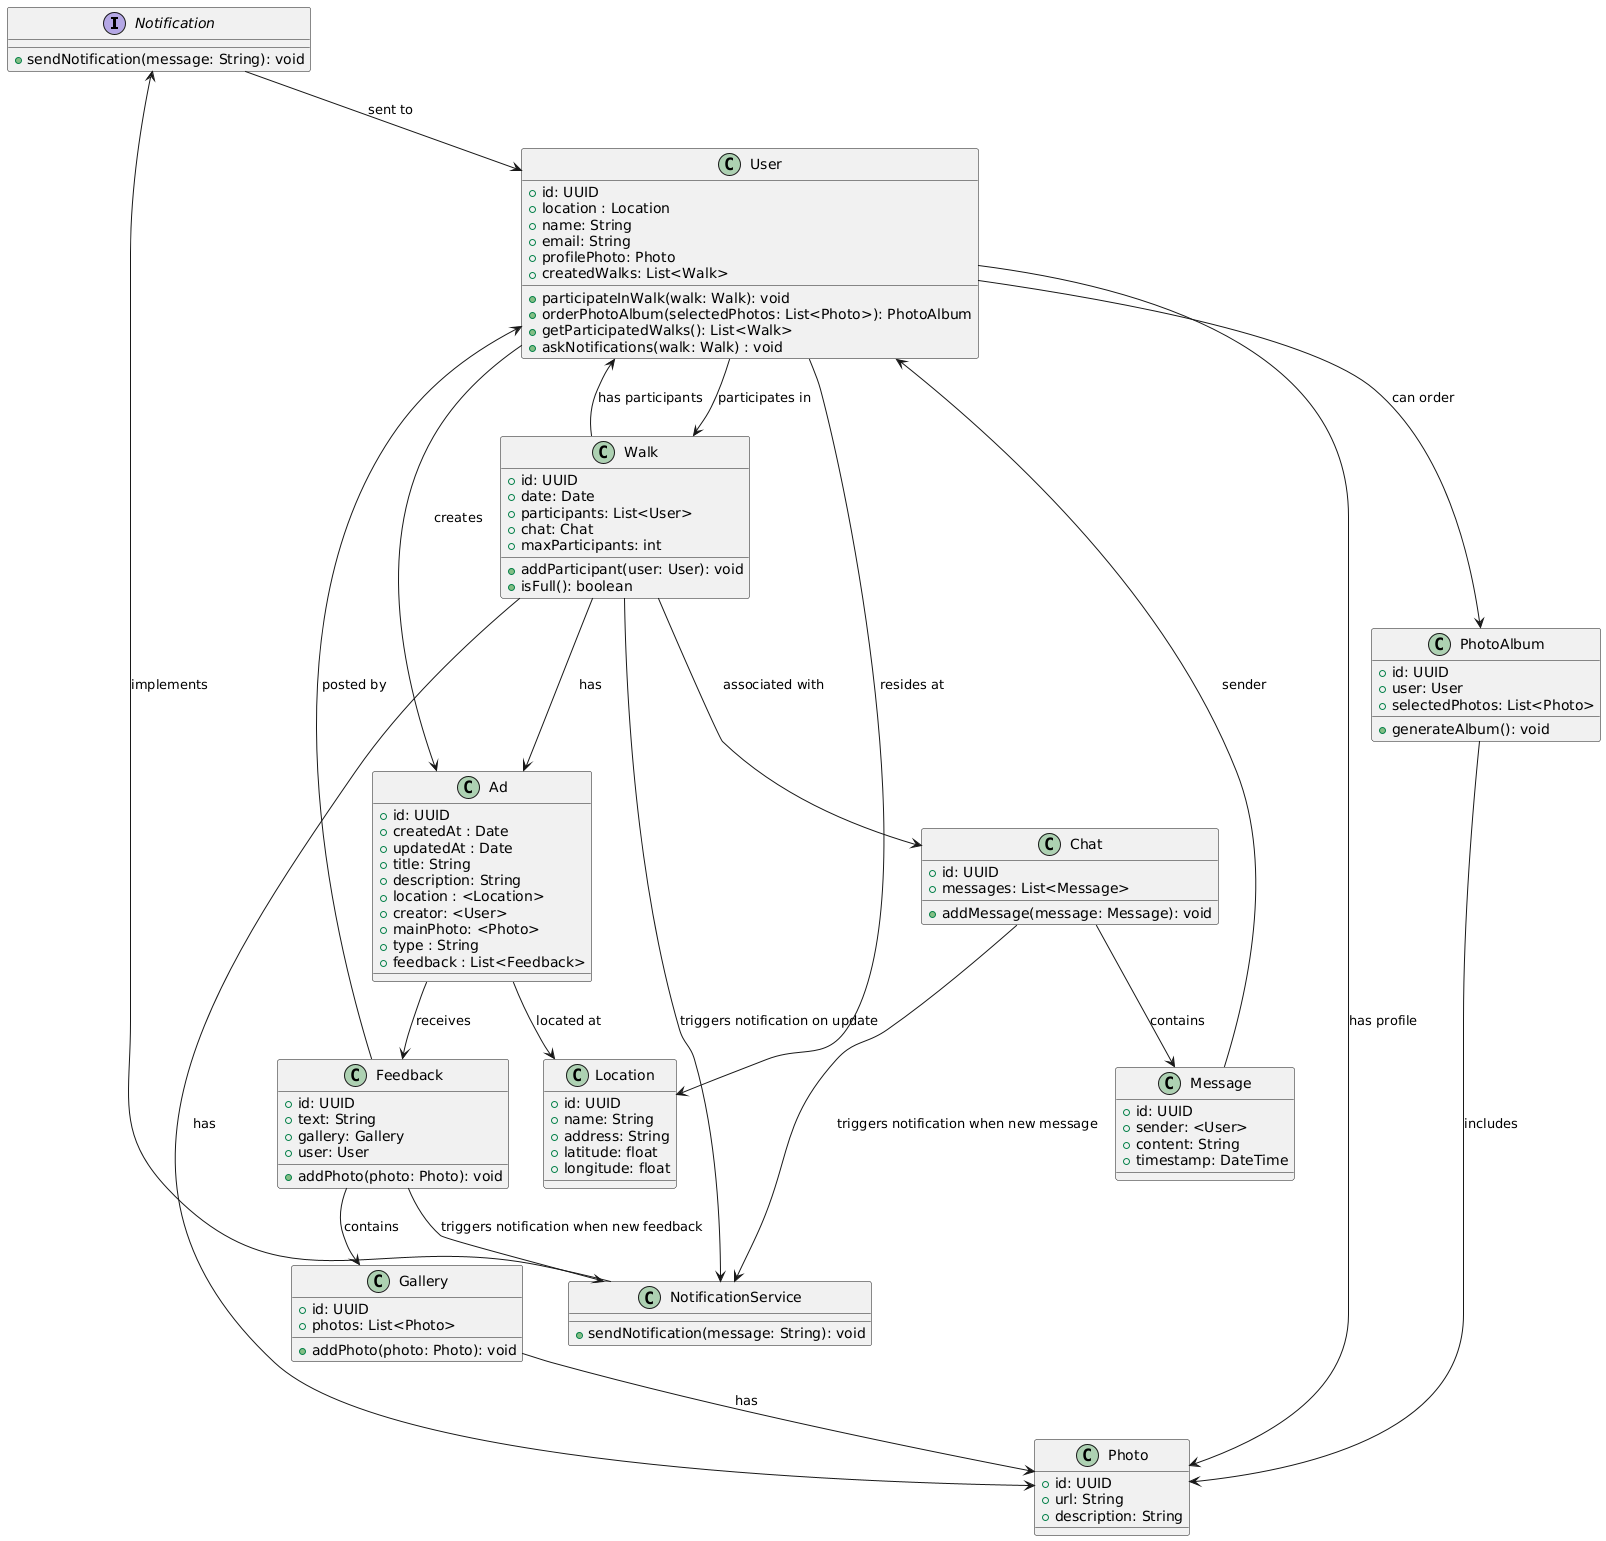

The diagram above was rendered by PlantUML. Its source (embedded in the PNG):
@startuml
interface Notification {
  + sendNotification(message: String): void
}

class NotificationService {
  + sendNotification(message: String): void
}


class User {
  + id: UUID
  + location : Location
  + name: String
  + email: String
  + profilePhoto: Photo
  + participateInWalk(walk: Walk): void
  + orderPhotoAlbum(selectedPhotos: List<Photo>): PhotoAlbum
  + getParticipatedWalks(): List<Walk>
  + createdWalks: List<Walk>
  + askNotifications(walk: Walk) : void
}

class Ad { 
+ id: UUID
+ createdAt : Date
+ updatedAt : Date
+ title: String
+ description: String
+ location : <Location>
+ creator: <User>
+ mainPhoto: <Photo>
+ type : String
+ feedback : List<Feedback>
} 

class Location {
  + id: UUID
  + name: String
  + address: String
  + latitude: float
  + longitude: float
}

class Walk {
  + id: UUID
  + date: Date
  + participants: List<User>
  + chat: Chat
  + maxParticipants: int
  + addParticipant(user: User): void
  + isFull(): boolean
}

class Gallery {
  + id: UUID
  + photos: List<Photo>
  + addPhoto(photo: Photo): void
}

class Photo {
  + id: UUID
  + url: String
  + description: String
}

class Feedback {
  + id: UUID
  + text: String
  + gallery: Gallery
  + user: User
  + addPhoto(photo: Photo): void
}

class Chat {
  + id: UUID
  + messages: List<Message>
  + addMessage(message: Message): void
}

class Message {
  + id: UUID
  + sender: <User>
  + content: String
  + timestamp: DateTime
}

class PhotoAlbum {
  + id: UUID
  + user: User
  + selectedPhotos: List<Photo>
  + generateAlbum(): void
}

Walk --> Ad : has
Ad --> Location : located at
' Notification is triggered whenever Walk is updated
Walk --> NotificationService : triggers notification on update
Chat --> NotificationService : triggers notification when new message
Feedback --> NotificationService : triggers notification when new feedback
NotificationService --> Notification : implements
Notification --> User : sent to
User --> Walk : participates in
User --> Ad : creates
User --> Photo : has profile
User --> Location : resides at
Feedback --> Gallery : contains
Gallery --> Photo : has
Walk --> Photo : has
Walk --> Chat : associated with
Ad --> Feedback : receives
Feedback --> User : posted by
Chat --> Message : contains
Message --> User : sender
PhotoAlbum --> Photo : includes
User --> PhotoAlbum : can order
Walk --> User : has participants
@enduml